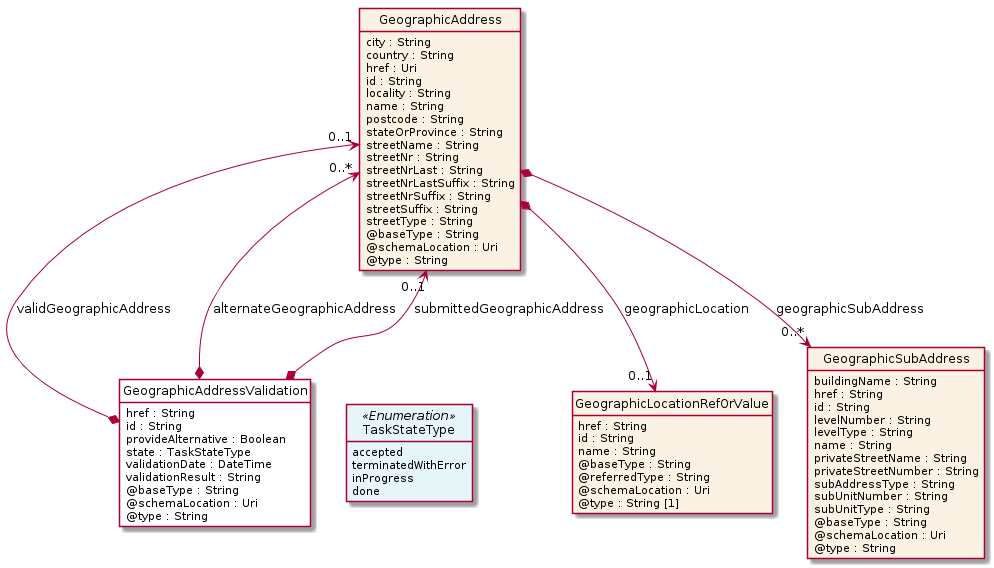

The diagram above was rendered by PlantUML. Its source (embedded in the PNG):
@startuml
hide circle
hide methods
hide stereotype
show <<Enumeration>> stereotype
skinparam class {
   BackgroundColor<<Enumeration>> #E6F5F7
   BackgroundColor<<Ref>> #FFFFE0
   BackgroundColor<<Pivot>> #FFFFFFF
   BackgroundColor<<SimpleType>> #E2F0DA
   BackgroundColor #FCF2E3
}

class GeographicAddressValidation <<Pivot>> {
    href : String
    id : String
    provideAlternative : Boolean
    state : TaskStateType
    validationDate : DateTime
    validationResult : String
    @baseType : String
    @schemaLocation : Uri
    @type : String
}

class GeographicAddress  {
    city : String
    country : String
    href : Uri
    id : String
    locality : String
    name : String
    postcode : String
    stateOrProvince : String
    streetName : String
    streetNr : String
    streetNrLast : String
    streetNrLastSuffix : String
    streetNrSuffix : String
    streetSuffix : String
    streetType : String
    @baseType : String
    @schemaLocation : Uri
    @type : String
}

class GeographicLocationRefOrValue  {
    href : String
    id : String
    name : String
    @baseType : String
    @referredType : String
    @schemaLocation : Uri
    @type : String [1]
}

class GeographicSubAddress  {
    buildingName : String
    href : String
    id : String
    levelNumber : String
    levelType : String
    name : String
    privateStreetName : String
    privateStreetNumber : String
    subAddressType : String
    subUnitNumber : String
    subUnitType : String
    @baseType : String
    @schemaLocation : Uri
    @type : String
}

class TaskStateType <<Enumeration>> {
    accepted
    terminatedWithError
    inProgress
    done
}

GeographicAddress *-->  "0..1" GeographicLocationRefOrValue : geographicLocation

GeographicAddress *-->  "0..*" GeographicSubAddress : geographicSubAddress

GeographicAddress "0..1" <--* GeographicAddressValidation : validGeographicAddress

GeographicAddress "0..*" <--* GeographicAddressValidation : alternateGeographicAddress

GeographicAddress "0..1" <--* GeographicAddressValidation : submittedGeographicAddress

GeographicAddressValidation -right[hidden]-> TaskStateType

@enduml